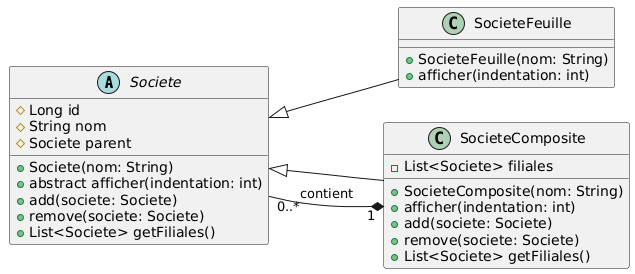

The diagram above was rendered by PlantUML. Its source (embedded in the PNG):
@startuml
left to right direction

abstract class Societe {
    #Long id
    #String nom
    #Societe parent
    +Societe(nom: String)
    +abstract afficher(indentation: int)
    +add(societe: Societe)
    +remove(societe: Societe)
    +List<Societe> getFiliales()
}

class SocieteFeuille {
    +SocieteFeuille(nom: String)
    +afficher(indentation: int)
}

class SocieteComposite {
    -List<Societe> filiales
    +SocieteComposite(nom: String)
    +afficher(indentation: int)
    +add(societe: Societe)
    +remove(societe: Societe)
    +List<Societe> getFiliales()
}

Societe <|-- SocieteFeuille
Societe <|-- SocieteComposite
SocieteComposite "1" *-- "0..*" Societe : contient
@enduml